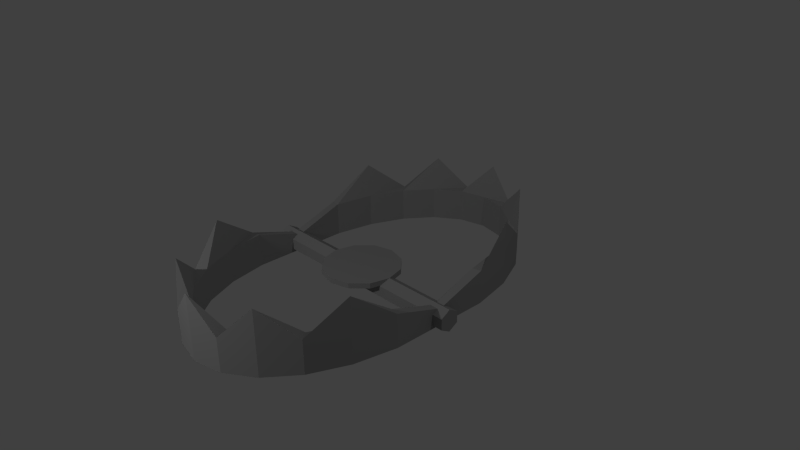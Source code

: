 # Source: WolfTrap.blend  (saved by Blender 2.76.0; exported with 4.5.12 LTS)
import bpy
from mathutils import Matrix  # noqa: F401  (used for matrix-valued properties, if any)

bpy.ops.wm.read_factory_settings(use_empty=True)
scene = bpy.context.scene
scene.name = 'Scene'

# ---- collections
col_collection_1 = bpy.data.collections.new('Collection 1'); scene.collection.children.link(col_collection_1)

# ---- materials (node trees are filled in below, after node groups)
mat_material_001 = bpy.data.materials.new('Material.001')
mat_material_001.alpha_threshold = 0.0
mat_material_001.use_transparent_shadow = False
mat_material_001.diffuse_color = (0.3185, 0.3185, 0.3185, 1.0)
mat_material_001.roughness = 0.5

# ---- material node trees

# ---- world
world_world = bpy.data.worlds.new('World'); scene.world = world_world
world_world.color = (0.05088, 0.05088, 0.05088)
world_world.use_sun_shadow = False
world_world.sun_shadow_jitter_overblur = 0.0
world_world.cycles.sampling_method = 'MANUAL'
world_world.cycles.sample_map_resolution = 256

# ---- cameras
cam_camera = bpy.data.cameras.new('Camera')
cam_camera.clip_end = 100.0
cam_camera.lens = 35.0
cam_camera.sensor_width = 32.0
cam_camera.sensor_height = 18.0
cam_camera.ortho_scale = 7.314
cam_camera.dof.focus_distance = 0.0
cam_camera.dof.aperture_fstop = 128.0

# ---- lights
light_lamp_001 = bpy.data.lights.new('Lamp.001', 'POINT')
light_lamp_001.transmission_factor = 0.0
light_lamp_001.cutoff_distance = 30.0
light_lamp_001.energy = 100.0
light_lamp_001.shadow_buffer_clip_start = 1.001
light_lamp_001.shadow_soft_size = 0.1
light_lamp_001.shadow_maximum_resolution = 0.006
light_lamp_001.use_absolute_resolution = True
light_lamp_001.cycles.use_multiple_importance_sampling = False
light_lamp = bpy.data.lights.new('Lamp', 'POINT')
light_lamp.transmission_factor = 0.0
light_lamp.cutoff_distance = 30.0
light_lamp.energy = 100.0
light_lamp.shadow_buffer_clip_start = 1.001
light_lamp.shadow_soft_size = 0.1
light_lamp.shadow_maximum_resolution = 0.006
light_lamp.use_absolute_resolution = True
light_lamp.cycles.use_multiple_importance_sampling = False

# ---- meshes
me_cylinder_004 = bpy.data.meshes.new('Cylinder.004')
me_cylinder_004.from_pydata([(-1.839e-08, 0.3661, -0.01626), (-1.839e-08, 0.3661, 0.03403), (0.183, 0.317, -0.01626), (0.183, 0.317, 0.03403), (0.317, 0.183, -0.01626), (0.317, 0.183, 0.03403), (0.3661, -1.021e-07, -0.01626), (0.3661, -1.021e-07, 0.03403), (0.317, -0.183, -0.01626), (0.317, -0.183, 0.03403), (0.183, -0.317, -0.01626), (0.183, -0.317, 0.03403), (3.688e-08, -0.3661, -0.01626), (3.688e-08, -0.3661, 0.03403), (-0.183, -0.317, -0.01626), (-0.183, -0.317, 0.03403), (-0.317, -0.183, -0.01626), (-0.317, -0.183, 0.03403), (-0.3661, -2.563e-07, -0.01626), (-0.3661, -2.563e-07, 0.03403), (-0.317, 0.183, -0.01626), (-0.317, 0.183, 0.03403), (-0.183, 0.317, -0.01626), (-0.183, 0.317, 0.03403)], [], [(0, 1, 3, 2), (2, 3, 5, 4), (4, 5, 7, 6), (6, 7, 9, 8), (8, 9, 11, 10), (10, 11, 13, 12), (12, 13, 15, 14), (14, 15, 17, 16), (16, 17, 19, 18), (18, 19, 21, 20), (3, 1, 23, 21, 19, 17, 15, 13, 11, 9, 7, 5), (22, 23, 1, 0), (20, 21, 23, 22), (0, 2, 4, 6, 8, 10, 12, 14, 16, 18, 20, 22)])
me_cylinder_004.materials.append(mat_material_001)
me_cylinder_004.use_remesh_preserve_volume = False
me_cylinder_004.use_remesh_preserve_attributes = False
me_cylinder_004.use_mirror_vertex_groups = False
me_cylinder_004.update()
me_cylinder_002 = bpy.data.meshes.new('Cylinder.002')
me_cylinder_002.from_pydata([(0.01964, -0.09252, -1.093), (0.01964, -0.09252, 1.093), (-0.03424, -0.0008135, -1.093), (-0.03424, -0.0008135, 1.093), (0.01824, 0.09171, -1.093), (0.01824, 0.09171, 1.093), (0.1246, 0.09252, -1.093), (0.1246, 0.09252, 1.093), (0.1785, 0.0008135, -1.093), (0.1785, 0.0008135, 1.093), (0.126, -0.09171, -1.093), (0.126, -0.09171, 1.093)], [], [(0, 1, 3, 2), (2, 3, 5, 4), (4, 5, 7, 6), (6, 7, 9, 8), (3, 1, 11, 9, 7, 5), (10, 11, 1, 0), (8, 9, 11, 10), (0, 2, 4, 6, 8, 10)])
me_cylinder_002.materials.append(mat_material_001)
me_cylinder_002.use_remesh_preserve_volume = False
me_cylinder_002.use_remesh_preserve_attributes = False
me_cylinder_002.use_mirror_vertex_groups = False
me_cylinder_002.update()
me_cylinder_001 = bpy.data.meshes.new('Cylinder.001')
me_cylinder_001.from_pydata([(0.0, 1.758, -0.1609), (0.0, 1.758, 0.4592), (0.2817, 1.698, -0.1609), (0.2817, 1.698, 0.1609), (0.5406, 1.523, -0.1609), (0.5406, 1.523, 0.4592), (0.7557, 1.247, -0.1609), (0.7557, 1.247, 0.1609), (0.9096, 0.8918, -0.1609), (0.9096, 0.8918, 0.4592), (0.9898, 0.487, -0.1609), (0.9898, 0.487, 0.1609), (0.9898, -0.4937, -0.1609), (0.9898, -0.4937, 0.1609), (0.9096, -0.8984, -0.1609), (0.9096, -0.8984, 0.4592), (0.7557, -1.253, -0.1609), (0.7557, -1.253, 0.1609), (0.5406, -1.529, -0.1609), (0.5406, -1.529, 0.4592), (0.2817, -1.705, -0.1609), (0.2817, -1.705, 0.1609), (1.51e-07, -1.765, -0.1609), (1.51e-07, -1.765, 0.4592), (-0.2817, -1.705, -0.1609), (-0.2817, -1.705, 0.1609), (-0.5406, -1.529, -0.1609), (-0.5406, -1.529, 0.4592), (-0.7557, -1.253, -0.1609), (-0.7557, -1.253, 0.1609), (-0.9096, -0.8984, -0.1609), (-0.9096, -0.8984, 0.4592), (-0.9898, -0.4937, -0.1609), (-0.9898, -0.4937, 0.1609), (-0.9898, 0.487, -0.1609), (-0.9898, 0.487, 0.1609), (-0.9096, 0.8918, -0.1609), (-0.9096, 0.8918, 0.4592), (-0.7558, 1.247, -0.1609), (-0.7558, 1.247, 0.1609), (-0.5406, 1.523, -0.1609), (-0.5406, 1.523, 0.4592), (-0.2817, 1.698, -0.1609), (-0.2817, 1.698, 0.1609), (-9.473e-09, 1.635, -0.1609), (0.2583, 1.58, -0.1609), (0.2583, 1.58, 0.1609), (-9.473e-09, 1.635, 0.1609), (0.4956, 1.419, -0.1609), (0.4956, 1.419, 0.1609), (0.6928, 1.166, -0.1609), (0.6928, 1.166, 0.1609), (0.8339, 0.8405, -0.1609), (0.8339, 0.8405, 0.1609), (0.9074, 0.4695, -0.1609), (0.9074, 0.4695, 0.1609), (0.9074, -0.4761, -0.1609), (0.9074, -0.4761, 0.1609), (0.8339, -0.8471, -0.1609), (0.8339, -0.8471, 0.1609), (0.6928, -1.172, -0.1609), (0.6928, -1.172, 0.1609), (0.4956, -1.426, -0.1609), (0.4956, -1.426, 0.1609), (0.2583, -1.586, -0.1609), (0.2583, -1.586, 0.1609), (1.29e-07, -1.641, -0.1609), (1.29e-07, -1.641, 0.1609), (-0.2583, -1.586, -0.1609), (-0.2583, -1.586, 0.1609), (-0.4956, -1.426, -0.1609), (-0.4956, -1.426, 0.1609), (-0.6928, -1.172, -0.1609), (-0.6928, -1.172, 0.1609), (-0.8339, -0.8471, -0.1609), (-0.8339, -0.8471, 0.1609), (-0.9074, -0.4761, -0.1609), (-0.9074, -0.4761, 0.1609), (-0.9074, 0.4695, -0.1609), (-0.9074, 0.4695, 0.1609), (-0.8339, 0.8405, -0.1609), (-0.8339, 0.8405, 0.1609), (-0.6928, 1.166, -0.1609), (-0.6928, 1.166, 0.1609), (-0.4956, 1.419, -0.1609), (-0.4956, 1.419, 0.1609), (-0.2583, 1.58, -0.1609), (-0.2583, 1.58, 0.1609), (-9.473e-09, 1.635, 0.0), (0.2583, 1.58, 0.0), (0.4956, 1.419, 0.0), (0.6928, 1.166, 0.0), (0.8339, 0.8405, 0.0), (0.9074, 0.4695, 0.0), (0.9074, -0.4761, 0.0), (0.8339, -0.8471, 0.0), (0.6928, -1.172, 0.0), (0.4956, -1.426, 0.0), (0.2583, -1.586, 0.0), (1.29e-07, -1.641, 0.0), (-0.2583, -1.586, 0.0), (-0.4956, -1.426, 0.0), (-0.6928, -1.172, 0.0), (-0.8339, -0.8471, 0.0), (-0.9074, -0.4761, 0.0), (-0.9074, 0.4695, 0.0), (-0.8339, 0.8405, 0.0), (-0.6928, 1.166, 0.0), (-0.4956, 1.419, 0.0), (-0.2583, 1.58, 0.0), (0.9898, -0.003319, -0.1609), (0.9898, -0.003319, -0.00084), (0.9074, -0.003319, -0.1609), (0.9074, -0.003319, -0.00084), (0.9074, -0.003319, 0.0), (-0.9898, -0.00332, -0.1609), (-0.9898, -0.00332, -0.00084), (-0.9074, -0.00332, -0.1609), (-0.9074, -0.00332, -0.00084), (-0.9074, -0.00332, 0.0)], [], [(0, 1, 3, 2), (2, 3, 5, 4), (4, 5, 7, 6), (6, 7, 9, 8), (8, 9, 11, 10), (110, 111, 13, 12), (12, 13, 15, 14), (14, 15, 17, 16), (16, 17, 19, 18), (18, 19, 21, 20), (20, 21, 23, 22), (22, 23, 25, 24), (24, 25, 27, 26), (26, 27, 29, 28), (28, 29, 31, 30), (30, 31, 33, 32), (115, 116, 35, 34), (34, 35, 37, 36), (36, 37, 39, 38), (38, 39, 41, 40), (27, 25, 69, 71), (42, 43, 1, 0), (40, 41, 43, 42), (9, 7, 51, 53), (85, 83, 107, 108), (56, 58, 95, 94), (1, 43, 87, 47), (16, 18, 62, 60), (34, 36, 80, 78), (19, 17, 61, 63), (37, 35, 79, 81), (8, 10, 54, 52), (26, 28, 72, 70), (0, 2, 45, 44), (11, 9, 53, 55), (29, 27, 71, 73), (3, 1, 47, 46), (18, 20, 64, 62), (36, 38, 82, 80), (21, 19, 63, 65), (39, 37, 81, 83), (110, 12, 56, 112), (28, 30, 74, 72), (111, 11, 55, 113), (31, 29, 73, 75), (2, 4, 48, 45), (20, 22, 66, 64), (38, 40, 84, 82), (5, 3, 46, 49), (23, 21, 65, 67), (41, 39, 83, 85), (12, 14, 58, 56), (30, 32, 76, 74), (15, 13, 57, 59), (33, 31, 75, 77), (4, 6, 50, 48), (22, 24, 68, 66), (40, 42, 86, 84), (7, 5, 49, 51), (25, 23, 67, 69), (43, 41, 85, 87), (14, 16, 60, 58), (115, 34, 78, 117), (17, 15, 59, 61), (116, 33, 77, 118), (6, 8, 52, 50), (24, 26, 70, 68), (42, 0, 44, 86), (113, 55, 93, 114), (70, 72, 102, 101), (59, 57, 94, 95), (84, 86, 109, 108), (44, 45, 89, 88), (73, 71, 101, 102), (58, 60, 96, 95), (71, 69, 100, 101), (46, 47, 88, 89), (72, 74, 103, 102), (86, 44, 88, 109), (45, 48, 90, 89), (75, 73, 102, 103), (60, 62, 97, 96), (47, 87, 109, 88), (49, 46, 89, 90), (74, 76, 104, 103), (63, 61, 96, 97), (48, 50, 91, 90), (83, 81, 106, 107), (62, 64, 98, 97), (51, 49, 90, 91), (117, 78, 105, 119), (65, 63, 97, 98), (50, 52, 92, 91), (118, 77, 104, 119), (64, 66, 99, 98), (53, 51, 91, 92), (78, 80, 106, 105), (67, 65, 98, 99), (52, 54, 93, 92), (81, 79, 105, 106), (66, 68, 100, 99), (55, 53, 92, 93), (80, 82, 107, 106), (69, 67, 99, 100), (112, 56, 94, 114), (87, 85, 108, 109), (68, 70, 101, 100), (61, 59, 95, 96), (82, 84, 108, 107), (77, 75, 103, 104), (54, 112, 114, 93), (57, 113, 114, 94), (13, 111, 113, 57), (10, 110, 112, 54), (10, 11, 111, 110), (79, 118, 119, 105), (76, 117, 119, 104), (35, 116, 118, 79), (32, 115, 117, 76), (32, 33, 116, 115)])
me_cylinder_001.materials.append(mat_material_001)
me_cylinder_001.use_remesh_preserve_volume = False
me_cylinder_001.use_remesh_preserve_attributes = False
me_cylinder_001.use_mirror_vertex_groups = False
me_cylinder_001.update()

# ---- objects
ob_lamp_001 = bpy.data.objects.new('Lamp.001', light_lamp_001)
ob_cylinder_002 = bpy.data.objects.new('Cylinder.002', me_cylinder_004)
ob_cylinder_001 = bpy.data.objects.new('Cylinder.001', me_cylinder_002)
ob_cylinder = bpy.data.objects.new('Cylinder', me_cylinder_001)
ob_lamp = bpy.data.objects.new('Lamp', light_lamp)
ob_camera = bpy.data.objects.new('Camera', cam_camera)

# ---- transforms, parenting, visibility, modifiers, constraints
ob_lamp_001.location = (-0.5037, -4.48, 2.304)
ob_lamp_001.rotation_euler = (0.6503, 0.05522, 1.866)
ob_lamp_001.lock_rotations_4d = False
ob_lamp_001.empty_display_type = 'ARROWS'
ob_lamp_001.color = (0.0, 0.0, 0.0, 0.0)
ob_lamp_001.lineart.crease_threshold = 0.0
ob_cylinder_002.location = (0.0, -0.006353, -0.002267)
ob_cylinder_002.lineart.crease_threshold = 0.0
ob_cylinder_001.location = (0.0, -0.006353, -0.002267)
ob_cylinder_001.rotation_euler = (0.0, 1.571, 0.0)
ob_cylinder_001.lineart.crease_threshold = 0.0
ob_cylinder.location = (0.0, 0.0, 0.0)
ob_cylinder.lineart.crease_threshold = 0.0
ob_lamp.location = (4.076, 1.005, 5.904)
ob_lamp.rotation_euler = (0.6503, 0.05522, 1.866)
ob_lamp.lock_rotations_4d = False
ob_lamp.empty_display_type = 'ARROWS'
ob_lamp.color = (0.0, 0.0, 0.0, 0.0)
ob_lamp.lineart.crease_threshold = 0.0
ob_camera.location = (5.287, -4.462, 3.852)
ob_camera.rotation_euler = (1.109, 0.01082, 0.8149)
ob_camera.lock_rotations_4d = False
ob_camera.empty_display_type = 'ARROWS'
ob_camera.color = (0.0, 0.0, 0.0, 0.0)
ob_camera.display_type = 'WIRE'
ob_camera.lineart.crease_threshold = 0.0

# ---- collection membership
col_collection_1.objects.link(ob_lamp_001)
col_collection_1.objects.link(ob_cylinder_002)
col_collection_1.objects.link(ob_cylinder_001)
col_collection_1.objects.link(ob_cylinder)
col_collection_1.objects.link(ob_lamp)
col_collection_1.objects.link(ob_camera)

# ---- scene / render settings (as saved in the file)
scene.camera = ob_camera
scene.frame_start = 1; scene.frame_end = 250; scene.frame_set(1)
scene.render.engine = 'BLENDER_EEVEE_NEXT'
scene.render.resolution_percentage = 50
scene.render.dither_intensity = 0.0
scene.render.film_transparent = True
scene.cycles.use_denoising = False
scene.cycles.samples = 10
scene.cycles.sampling_pattern = 'TABULATED_SOBOL'
scene.cycles.light_sampling_threshold = 0.0
scene.cycles.use_adaptive_sampling = False
scene.cycles.use_light_tree = False
scene.cycles.blur_glossy = 0.0
scene.cycles.pixel_filter_type = 'GAUSSIAN'
scene.cycles.sample_clamp_indirect = 0.0
scene.view_settings.view_transform = 'Standard'
bpy.context.view_layer.update()
